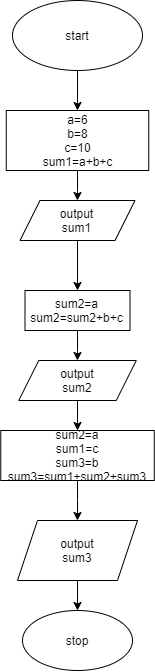

The diagram above was exported from draw.io. Its source (the exported page's mxGraphModel, read from the mxfile embedded in the PNG):
<mxGraphModel dx="1240" dy="1858" grid="1" gridSize="10" guides="1" tooltips="1" connect="1" arrows="1" fold="1" page="1" pageScale="1" pageWidth="827" pageHeight="1169" math="0" shadow="0">
  <root>
    <mxCell id="WIyWlLk6GJQsqaUBKTNV-0" />
    <mxCell id="WIyWlLk6GJQsqaUBKTNV-1" parent="WIyWlLk6GJQsqaUBKTNV-0" />
    <mxCell id="DBefkMC_A0bNAVZ0Ypmn-2" value="" style="edgeStyle=orthogonalEdgeStyle;rounded=0;orthogonalLoop=1;jettySize=auto;html=1;entryX=0.5;entryY=0;entryDx=0;entryDy=0;entryPerimeter=0;" edge="1" parent="WIyWlLk6GJQsqaUBKTNV-1" source="DBefkMC_A0bNAVZ0Ypmn-0" target="DBefkMC_A0bNAVZ0Ypmn-1">
      <mxGeometry relative="1" as="geometry" />
    </mxCell>
    <mxCell id="DBefkMC_A0bNAVZ0Ypmn-0" value="start" style="ellipse;whiteSpace=wrap;html=1;" vertex="1" parent="WIyWlLk6GJQsqaUBKTNV-1">
      <mxGeometry x="260" y="-430" width="130" height="70" as="geometry" />
    </mxCell>
    <mxCell id="DBefkMC_A0bNAVZ0Ypmn-5" value="" style="edgeStyle=orthogonalEdgeStyle;rounded=0;orthogonalLoop=1;jettySize=auto;html=1;" edge="1" parent="WIyWlLk6GJQsqaUBKTNV-1" source="DBefkMC_A0bNAVZ0Ypmn-1" target="DBefkMC_A0bNAVZ0Ypmn-4">
      <mxGeometry relative="1" as="geometry" />
    </mxCell>
    <mxCell id="DBefkMC_A0bNAVZ0Ypmn-1" value="a=6&lt;br&gt;b=8&lt;br&gt;c=10&lt;br&gt;sum1=a+b+c" style="rounded=0;whiteSpace=wrap;html=1;" vertex="1" parent="WIyWlLk6GJQsqaUBKTNV-1">
      <mxGeometry x="253.75" y="-320" width="142.5" height="60" as="geometry" />
    </mxCell>
    <mxCell id="DBefkMC_A0bNAVZ0Ypmn-7" value="" style="edgeStyle=orthogonalEdgeStyle;rounded=0;orthogonalLoop=1;jettySize=auto;html=1;" edge="1" parent="WIyWlLk6GJQsqaUBKTNV-1" source="DBefkMC_A0bNAVZ0Ypmn-4" target="DBefkMC_A0bNAVZ0Ypmn-6">
      <mxGeometry relative="1" as="geometry" />
    </mxCell>
    <mxCell id="DBefkMC_A0bNAVZ0Ypmn-4" value="output&lt;br&gt;sum1" style="shape=parallelogram;perimeter=parallelogramPerimeter;whiteSpace=wrap;html=1;fixedSize=1;" vertex="1" parent="WIyWlLk6GJQsqaUBKTNV-1">
      <mxGeometry x="267.5" y="-230" width="115" height="40" as="geometry" />
    </mxCell>
    <mxCell id="DBefkMC_A0bNAVZ0Ypmn-9" value="" style="edgeStyle=orthogonalEdgeStyle;rounded=0;orthogonalLoop=1;jettySize=auto;html=1;" edge="1" parent="WIyWlLk6GJQsqaUBKTNV-1" source="DBefkMC_A0bNAVZ0Ypmn-6" target="DBefkMC_A0bNAVZ0Ypmn-8">
      <mxGeometry relative="1" as="geometry" />
    </mxCell>
    <mxCell id="DBefkMC_A0bNAVZ0Ypmn-6" value="sum2=a&lt;br&gt;sum2=sum2+b+c" style="rounded=0;whiteSpace=wrap;html=1;" vertex="1" parent="WIyWlLk6GJQsqaUBKTNV-1">
      <mxGeometry x="272.5" y="-140" width="105" height="40" as="geometry" />
    </mxCell>
    <mxCell id="DBefkMC_A0bNAVZ0Ypmn-11" value="" style="edgeStyle=orthogonalEdgeStyle;rounded=0;orthogonalLoop=1;jettySize=auto;html=1;" edge="1" parent="WIyWlLk6GJQsqaUBKTNV-1" source="DBefkMC_A0bNAVZ0Ypmn-8" target="DBefkMC_A0bNAVZ0Ypmn-10">
      <mxGeometry relative="1" as="geometry" />
    </mxCell>
    <mxCell id="DBefkMC_A0bNAVZ0Ypmn-8" value="output&lt;br&gt;sum2" style="shape=parallelogram;perimeter=parallelogramPerimeter;whiteSpace=wrap;html=1;fixedSize=1;" vertex="1" parent="WIyWlLk6GJQsqaUBKTNV-1">
      <mxGeometry x="266.25" y="-70" width="117.5" height="40" as="geometry" />
    </mxCell>
    <mxCell id="DBefkMC_A0bNAVZ0Ypmn-15" value="" style="edgeStyle=orthogonalEdgeStyle;rounded=0;orthogonalLoop=1;jettySize=auto;html=1;" edge="1" parent="WIyWlLk6GJQsqaUBKTNV-1" source="DBefkMC_A0bNAVZ0Ypmn-10" target="DBefkMC_A0bNAVZ0Ypmn-13">
      <mxGeometry relative="1" as="geometry" />
    </mxCell>
    <mxCell id="DBefkMC_A0bNAVZ0Ypmn-10" value="sum2=a&lt;br&gt;sum1=c&lt;br&gt;sum3=b&lt;br&gt;sum3=sum1+sum2+sum3" style="rounded=0;whiteSpace=wrap;html=1;" vertex="1" parent="WIyWlLk6GJQsqaUBKTNV-1">
      <mxGeometry x="248.25" width="153.5" height="50" as="geometry" />
    </mxCell>
    <mxCell id="DBefkMC_A0bNAVZ0Ypmn-16" value="" style="edgeStyle=orthogonalEdgeStyle;rounded=0;orthogonalLoop=1;jettySize=auto;html=1;" edge="1" parent="WIyWlLk6GJQsqaUBKTNV-1" source="DBefkMC_A0bNAVZ0Ypmn-13" target="DBefkMC_A0bNAVZ0Ypmn-14">
      <mxGeometry relative="1" as="geometry" />
    </mxCell>
    <mxCell id="DBefkMC_A0bNAVZ0Ypmn-13" value="output&lt;br&gt;sum3" style="shape=parallelogram;perimeter=parallelogramPerimeter;whiteSpace=wrap;html=1;fixedSize=1;" vertex="1" parent="WIyWlLk6GJQsqaUBKTNV-1">
      <mxGeometry x="265" y="90" width="120" height="60" as="geometry" />
    </mxCell>
    <mxCell id="DBefkMC_A0bNAVZ0Ypmn-14" value="stop" style="ellipse;whiteSpace=wrap;html=1;" vertex="1" parent="WIyWlLk6GJQsqaUBKTNV-1">
      <mxGeometry x="270" y="180" width="110" height="60" as="geometry" />
    </mxCell>
  </root>
</mxGraphModel>